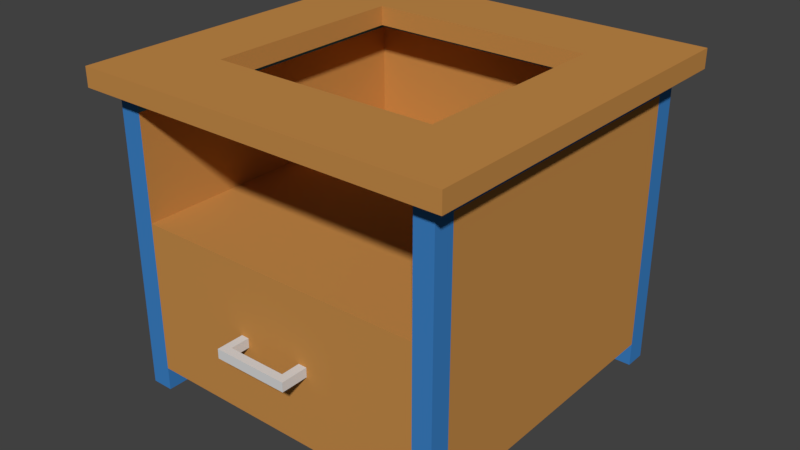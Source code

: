 # Source: TISCH_10.blend  (saved by Blender 2.79.0; exported with 4.5.12 LTS)
import bpy
from mathutils import Matrix  # noqa: F401  (used for matrix-valued properties, if any)

bpy.ops.wm.read_factory_settings(use_empty=True)
scene = bpy.context.scene
scene.name = 'Scene'

# ---- collections
col_collection_1 = bpy.data.collections.new('Collection 1'); scene.collection.children.link(col_collection_1)

# ---- materials (node trees are filled in below, after node groups)
mat_material = bpy.data.materials.new('Material')
mat_material.alpha_threshold = 0.0
mat_material.use_transparent_shadow = False
mat_material.diffuse_color = (0.5596, 0.2595, 0.06695, 1.0)
mat_material.roughness = 0.5
mat_material.line_color = (0.0, 0.0, 0.0, 1.0)
mat_material_001 = bpy.data.materials.new('Material.001')
mat_material_001.alpha_threshold = 0.0
mat_material_001.use_transparent_shadow = False
mat_material_001.diffuse_color = (0.046, 0.2189, 0.5596, 1.0)
mat_material_001.roughness = 0.5
mat_material_002 = bpy.data.materials.new('Material.002')
mat_material_002.alpha_threshold = 0.0
mat_material_002.use_transparent_shadow = False
mat_material_002.diffuse_color = (0.6982, 0.6982, 0.6982, 1.0)
mat_material_002.roughness = 0.5

# ---- material node trees

# ---- world
world_world = bpy.data.worlds.new('World'); scene.world = world_world
world_world.color = (0.05088, 0.05088, 0.05088)
world_world.use_sun_shadow = False
world_world.sun_shadow_jitter_overblur = 0.0
world_world.cycles.sampling_method = 'MANUAL'

# ---- meshes
me_cube_001 = bpy.data.meshes.new('Cube.001')
me_cube_001.from_pydata([(-13.73, -13.66, 2.867), (-13.73, -13.66, 3.98), (-13.73, 13.8, 2.867), (-13.73, 13.8, 3.98), (13.73, -13.66, 2.867), (13.73, -13.66, 3.98), (13.73, 13.8, 2.867), (13.73, 13.8, 3.98), (-13.73, -13.66, 14.17), (-13.73, 13.8, 14.17), (13.73, 13.8, 14.17), (13.73, -13.66, 14.17), (-13.73, -13.66, 15.3), (-13.73, 13.8, 15.3), (13.73, 13.8, 15.3), (13.73, -13.66, 15.3), (-13.73, -13.66, 25.25), (-13.73, 13.8, 25.25), (13.73, 13.8, 25.25), (13.73, -13.66, 25.25), (-13.73, -13.66, 26.8), (-13.73, 13.8, 26.8), (13.73, 13.8, 26.8), (13.73, -13.66, 26.8), (-11.93, 13.8, 2.867), (-11.93, 13.8, 3.98), (-11.93, -13.66, 2.867), (-11.93, -13.66, 3.98), (-11.93, 13.8, 14.17), (-11.93, -13.66, 14.17), (-11.93, 13.8, 15.3), (-11.93, -13.66, 15.3), (-11.93, 13.8, 25.25), (-11.93, -13.66, 25.25), (-11.93, 13.8, 26.8), (-11.93, -13.66, 26.8), (12.15, 13.8, 3.98), (12.15, -13.66, 2.867), (12.15, 13.8, 14.17), (12.15, 13.8, 15.3), (12.15, 13.8, 25.25), (12.15, 13.8, 26.8), (12.15, 13.8, 2.867), (12.15, -13.66, 3.98), (12.15, -13.66, 14.17), (12.15, -13.66, 15.3), (12.15, -13.66, 25.25), (12.15, -13.66, 26.8), (-13.73, -11.96, 2.867), (-13.73, -11.96, 3.98), (13.73, -11.96, 2.867), (13.73, -11.96, 3.98), (-13.73, -11.96, 14.17), (13.73, -11.96, 14.17), (-13.73, -11.96, 15.3), (13.73, -11.96, 15.3), (-13.73, -11.96, 25.25), (13.73, -11.96, 25.25), (-13.73, -11.96, 26.8), (13.73, -11.96, 26.8), (-11.93, -11.96, 26.8), (-11.93, -11.96, 2.867), (12.15, -11.96, 26.8), (12.15, -11.96, 2.867), (-13.73, 12.03, 3.98), (13.73, 12.03, 2.867), (-13.73, 12.03, 14.17), (-13.73, 12.03, 15.3), (-13.73, 12.03, 25.25), (-13.73, 12.03, 26.8), (-13.73, 12.03, 2.867), (13.73, 12.03, 3.98), (13.73, 12.03, 14.17), (13.73, 12.03, 15.3), (13.73, 12.03, 25.25), (13.73, 12.03, 26.8), (-11.93, 12.03, 26.8), (-11.93, 12.03, 2.867), (12.15, 12.03, 26.8), (12.15, 12.03, 2.867), (12.15, -11.96, 15.3), (-11.93, -11.96, 15.3), (12.15, 12.03, 15.3), (-9.227, 13.8, 2.867), (-9.227, -13.66, 3.98), (-9.227, -13.66, 14.17), (-9.227, -13.66, 15.3), (-9.227, -13.66, 25.25), (-9.227, -13.66, 26.8), (-9.227, 13.8, 3.98), (-9.227, -13.66, 2.867), (-9.227, 13.8, 14.17), (-9.227, 13.8, 15.3), (-9.227, 13.8, 25.25), (-9.227, 13.8, 26.8), (-9.227, -11.96, 2.867), (-9.227, -11.96, 26.8), (-9.227, 12.03, 26.8), (-9.227, 12.03, 2.867), (-9.227, -11.96, 15.3), (9.317, 13.8, 3.98), (9.317, -13.66, 2.867), (9.317, 13.8, 14.17), (9.317, 13.8, 15.3), (9.317, 13.8, 25.25), (9.317, 13.8, 26.8), (9.317, -11.96, 26.8), (9.317, 12.03, 26.8), (9.317, -11.96, 15.3), (9.317, 12.03, 15.3), (9.317, 13.8, 2.867), (9.317, -13.66, 3.98), (9.317, -13.66, 14.17), (9.317, -13.66, 15.3), (9.317, -13.66, 25.25), (9.317, -13.66, 26.8), (9.317, -11.96, 2.867), (9.317, 12.03, 2.867), (13.73, -8.402, 25.25), (13.73, -8.402, 26.8), (-11.93, -8.402, 26.8), (12.15, -8.402, 26.8), (-13.73, -8.402, 25.25), (-13.73, -8.402, 26.8), (9.317, -8.402, 26.8), (-13.73, 8.652, 25.25), (-13.73, 8.652, 26.8), (13.73, 8.652, 25.25), (13.73, 8.652, 26.8), (-11.93, 8.652, 26.8), (12.15, 8.652, 26.8), (-9.227, 8.652, 26.8), (9.317, 8.652, 26.8), (-11.93, -15.16, 25.25), (-13.73, -15.16, 25.25), (-11.93, -15.16, 26.8), (-13.73, -15.16, 26.8), (13.73, -15.16, 26.8), (13.73, -15.16, 25.25), (-9.227, -15.16, 25.25), (-9.227, -15.16, 26.8), (12.15, -15.16, 25.25), (12.15, -15.16, 26.8), (9.317, -15.16, 25.25), (9.317, -15.16, 26.8), (12.15, 15.38, 25.25), (13.73, 15.38, 25.25), (12.15, 15.38, 26.8), (13.73, 15.38, 26.8), (-13.73, 15.38, 25.25), (-13.73, 15.38, 26.8), (-11.93, 15.38, 25.25), (-11.93, 15.38, 26.8), (9.317, 15.38, 25.25), (9.317, 15.38, 26.8), (-9.227, 15.38, 25.25), (-9.227, 15.38, 26.8), (-15.24, 12.03, 25.25), (-15.24, 13.8, 25.25), (-15.24, 12.03, 26.8), (-15.24, 13.8, 26.8), (-15.24, -13.66, 25.25), (-15.24, -13.66, 26.8), (-15.24, -11.96, 25.25), (-15.24, -11.96, 26.8), (-15.24, 8.652, 25.25), (-15.24, 8.652, 26.8), (-15.24, -15.16, 26.8), (-15.24, -8.402, 25.25), (-15.24, -8.402, 26.8), (-15.24, -15.16, 25.25), (-15.24, 15.38, 25.25), (-15.24, 15.38, 26.8), (15.34, -11.96, 25.25), (15.34, -13.66, 25.25), (15.34, -11.96, 26.8), (15.34, -13.66, 26.8), (15.34, 13.8, 26.8), (15.34, 13.8, 25.25), (15.34, -8.402, 25.25), (15.34, -8.402, 26.8), (15.34, 12.03, 25.25), (15.34, 12.03, 26.8), (15.34, 8.652, 25.25), (15.34, 8.652, 26.8), (15.34, -15.16, 26.8), (15.34, -15.16, 25.25), (15.34, 15.38, 26.8), (15.34, 15.38, 25.25), (-11.93, -8.402, 25.25), (-11.93, 8.652, 25.25), (12.15, -8.402, 25.25), (12.15, 8.652, 25.25), (-9.227, -8.402, 26.8), (-9.227, -8.402, 25.25), (-9.227, 8.652, 25.25), (9.317, -8.402, 25.25), (9.317, 8.652, 25.25), (-11.93, -11.96, 25.25), (12.15, -11.96, 25.25), (-9.227, -11.96, 25.25), (9.317, -11.96, 25.25), (-11.93, 12.03, 25.25), (-9.227, 12.03, 25.25), (12.15, 12.03, 25.25), (9.317, 12.03, 25.25), (12.15, -8.402, 15.3), (-11.93, -8.402, 15.3), (-9.227, -8.402, 15.3), (9.317, -8.402, 15.3), (-11.93, 8.652, 15.3), (-9.227, 8.652, 15.3), (9.317, 8.652, 15.3), (12.15, 8.652, 15.3), (-11.93, 12.03, 15.3), (-9.227, 12.03, 15.3), (-13.73, -11.96, 0.9188), (-13.73, -13.66, 0.9188), (-11.93, 13.8, 0.9188), (-13.73, 13.8, 0.9188), (13.73, 12.03, 0.9188), (13.73, 13.8, 0.9188), (12.15, -13.66, 0.9188), (13.73, -13.66, 0.9188), (-11.93, -13.66, 0.9188), (-11.93, -11.96, 0.9188), (12.15, 13.8, 0.9188), (12.15, -11.96, 0.9188), (13.73, -11.96, 0.9188), (-13.73, 12.03, 0.9188), (-11.93, 12.03, 0.9188), (12.15, 12.03, 0.9188), (-13.73, 13.8, 9.531), (13.73, 13.8, 9.531), (13.73, -13.66, 9.531), (-13.73, -13.66, 9.531), (-11.93, -13.66, 9.531), (-11.93, 13.8, 9.531), (12.15, 13.8, 9.531), (12.15, -13.66, 9.531), (-13.73, -11.96, 9.531), (13.73, -11.96, 9.531), (-13.73, 12.03, 9.531), (13.73, 12.03, 9.531), (-9.227, -13.66, 9.531), (-9.227, 13.8, 9.531), (9.317, 13.8, 9.531), (9.317, -13.66, 9.531), (13.73, 13.8, 8.758), (13.73, -13.66, 8.758), (-13.73, 13.8, 8.758), (-13.73, -13.66, 8.758), (-11.93, -13.66, 8.758), (-11.93, 13.8, 8.758), (12.15, 13.8, 8.758), (12.15, -13.66, 8.758), (-13.73, -11.96, 8.758), (13.73, -11.96, 8.758), (-13.73, 12.03, 8.758), (13.73, 12.03, 8.758), (-9.227, -13.66, 8.758), (-9.227, 13.8, 8.758), (9.317, 13.8, 8.758), (9.317, -13.66, 8.758), (3.135, 13.8, 2.867), (-3.046, 13.8, 2.867), (3.135, -13.66, 3.98), (-3.046, -13.66, 3.98), (3.135, -13.66, 14.17), (-3.046, -13.66, 14.17), (3.135, -13.66, 15.3), (-3.046, -13.66, 15.3), (3.135, -11.96, 2.867), (-3.046, -11.96, 2.867), (3.135, 12.03, 2.867), (-3.046, 12.03, 2.867), (-3.046, 13.8, 3.98), (3.135, 13.8, 3.98), (-3.046, -13.66, 2.867), (3.135, -13.66, 2.867), (-3.046, 13.8, 14.17), (3.135, 13.8, 14.17), (-3.046, 13.8, 15.3), (3.135, 13.8, 15.3), (-3.046, 13.8, 25.25), (3.135, 13.8, 25.25), (-3.046, 13.8, 26.8), (3.135, 13.8, 26.8), (-3.046, 12.03, 26.8), (3.135, 12.03, 26.8), (-3.046, -11.96, 15.3), (3.135, -11.96, 15.3), (-3.046, 8.652, 26.8), (3.135, 8.652, 26.8), (-3.046, 15.38, 25.25), (3.135, 15.38, 25.25), (-3.046, 15.38, 26.8), (3.135, 15.38, 26.8), (3.135, -8.402, 15.3), (-3.046, -8.402, 15.3), (-3.046, 12.03, 25.25), (3.135, 12.03, 25.25), (-3.046, 8.652, 25.25), (3.135, 8.652, 25.25), (3.135, 8.652, 15.3), (-3.046, 8.652, 15.3), (-3.046, 12.03, 15.3), (3.135, 12.03, 15.3), (3.135, -13.66, 9.531), (-3.046, -13.66, 9.531), (-3.046, 13.8, 9.531), (3.135, 13.8, 9.531), (-3.046, 13.8, 8.758), (3.135, 13.8, 8.758), (3.135, -13.66, 8.758), (-3.046, -13.66, 8.758), (-2.409, 13.8, 2.867), (-2.409, -13.66, 3.98), (-2.409, -13.66, 14.17), (-2.409, -13.66, 15.3), (-2.409, -11.96, 2.867), (-2.409, 12.03, 2.867), (-2.409, 13.8, 3.98), (-2.409, -13.66, 2.867), (-2.409, 13.8, 14.17), (-2.409, 13.8, 15.3), (-2.409, 13.8, 25.25), (-2.409, 13.8, 26.8), (-2.409, 12.03, 26.8), (-2.409, -11.96, 15.3), (-2.409, 8.652, 26.8), (-2.409, 15.38, 25.25), (-2.409, 15.38, 26.8), (-2.409, -8.402, 15.3), (-2.409, 12.03, 25.25), (-2.409, 8.652, 25.25), (-2.409, 8.652, 15.3), (-2.409, 12.03, 15.3), (-2.409, -13.66, 9.531), (-2.409, 13.8, 9.531), (-2.409, 13.8, 8.758), (-2.409, -13.66, 8.758), (2.444, 13.8, 3.98), (2.444, -13.66, 2.867), (2.444, 13.8, 14.17), (2.444, 13.8, 15.3), (2.444, 13.8, 25.25), (2.444, 13.8, 26.8), (2.444, 12.03, 26.8), (2.444, -11.96, 15.3), (2.444, 8.652, 26.8), (2.444, 15.38, 25.25), (2.444, 15.38, 26.8), (2.444, 12.03, 25.25), (2.444, 8.652, 25.25), (2.444, 12.03, 15.3), (2.444, 13.8, 9.531), (2.444, 13.8, 8.758), (2.444, 13.8, 2.867), (2.444, -13.66, 3.98), (2.444, -13.66, 14.17), (2.444, -13.66, 15.3), (2.444, -11.96, 2.867), (2.444, 12.03, 2.867), (2.444, -8.402, 15.3), (2.444, 8.652, 15.3), (2.444, -13.66, 9.531), (2.444, -13.66, 8.758), (-2.409, -15.22, 9.531), (-3.046, -15.22, 9.531), (-2.409, -15.22, 8.758), (-3.046, -15.22, 8.758), (3.135, -15.22, 8.758), (3.135, -15.22, 9.531), (2.444, -15.22, 9.531), (2.444, -15.22, 8.758), (-2.409, -15.9, 9.531), (-3.046, -15.9, 9.531), (-2.409, -15.9, 8.758), (-3.046, -15.9, 8.758), (3.135, -15.9, 8.758), (3.135, -15.9, 9.531), (2.444, -15.9, 9.531), (2.444, -15.9, 8.758), (-13.73, -8.402, 2.867), (13.73, -8.402, 3.98), (13.73, -8.402, 14.17), (13.73, -8.402, 15.3), (-11.93, -8.402, 2.867), (12.15, -8.402, 2.867), (-13.73, -8.402, 3.98), (13.73, -8.402, 2.867), (-13.73, -8.402, 14.17), (-13.73, -8.402, 15.3), (-9.227, -8.402, 2.867), (9.317, -8.402, 2.867), (13.73, -8.402, 9.531), (-13.73, -8.402, 9.531), (-13.73, -8.402, 8.758), (13.73, -8.402, 8.758), (-3.046, -8.402, 2.867), (3.135, -8.402, 2.867), (-2.409, -8.402, 2.867), (2.444, -8.402, 2.867), (-13.73, 8.652, 3.98), (13.73, 8.652, 2.867), (-13.73, 8.652, 14.17), (-13.73, 8.652, 15.3), (-13.73, 8.652, 9.531), (-13.73, 8.652, 8.758), (-13.73, 8.652, 2.867), (13.73, 8.652, 3.98), (13.73, 8.652, 14.17), (13.73, 8.652, 15.3), (-11.93, 8.652, 2.867), (12.15, 8.652, 2.867), (-9.227, 8.652, 2.867), (9.317, 8.652, 2.867), (13.73, 8.652, 9.531), (13.73, 8.652, 8.758), (-3.046, 8.652, 2.867), (3.135, 8.652, 2.867), (-2.409, 8.652, 2.867), (2.444, 8.652, 2.867), (13.73, -13.66, 23.8), (-13.73, -13.66, 23.8), (-13.73, 13.8, 23.8), (13.73, 13.8, 23.8), (-11.93, 13.8, 23.8), (-11.93, -13.66, 23.8), (12.15, 13.8, 23.8), (12.15, -13.66, 23.8), (-13.73, -11.96, 23.8), (13.73, -11.96, 23.8), (-13.73, 12.03, 23.8), (13.73, 12.03, 23.8), (12.15, 8.652, 23.8), (-9.227, 13.8, 23.8), (9.317, 13.8, 23.8), (-11.93, -11.96, 23.8), (12.15, -8.402, 23.8), (9.317, 12.03, 23.8), (12.15, 12.03, 23.8), (-11.93, 8.652, 23.8), (-11.93, -8.402, 23.8), (12.15, -11.96, 23.8), (-9.227, 12.03, 23.8), (-11.93, 12.03, 23.8), (3.135, 12.03, 23.8), (-3.046, 12.03, 23.8), (3.135, 13.8, 23.8), (-3.046, 13.8, 23.8), (-2.409, 13.8, 23.8), (-2.409, 12.03, 23.8), (2.444, 12.03, 23.8), (2.444, 13.8, 23.8), (-13.73, 8.652, 23.8), (-13.73, -8.402, 23.8), (13.73, -8.402, 23.8), (13.73, 8.652, 23.8)], [], [(70, 64, 3, 2), (42, 36, 7, 6), (50, 51, 5, 4), (26, 27, 1, 0), (48, 61, 225, 216), (237, 232, 9, 28), (72, 10, 14, 73), (243, 233, 10, 72), (240, 235, 8, 52), (239, 234, 11, 44), (431, 424, 19, 46), (52, 8, 12, 54), (44, 11, 15, 45), (28, 9, 13, 30), (34, 94, 156, 152), (428, 426, 17, 32), (435, 427, 18, 74), (432, 425, 16, 56), (60, 58, 20, 35), (148, 22, 177, 187), (125, 122, 168, 165), (46, 19, 138, 141), (87, 114, 143, 139), (96, 60, 35, 88), (437, 428, 32, 93), (136, 20, 162, 167), (91, 28, 30, 92), (8, 29, 31, 12), (425, 429, 33, 16), (235, 236, 29, 8), (245, 237, 28, 91), (61, 26, 224, 225), (90, 84, 27, 26), (2, 3, 25, 24), (4, 5, 43, 37), (233, 238, 38, 10), (10, 38, 39, 14), (18, 40, 145, 146), (427, 430, 40, 18), (59, 62, 47, 23), (149, 17, 158, 171), (112, 44, 45, 113), (247, 239, 44, 112), (116, 63, 37, 101), (110, 100, 36, 42), (395, 389, 63, 116), (119, 121, 62, 59), (384, 388, 61, 48), (193, 120, 60, 96), (56, 16, 161, 163), (119, 59, 175, 180), (120, 123, 58, 60), (422, 423, 403, 402), (424, 433, 57, 19), (392, 52, 54, 393), (397, 240, 52, 392), (234, 241, 53, 11), (11, 53, 55, 15), (389, 391, 50, 63), (391, 385, 51, 50), (0, 1, 49, 48), (6, 7, 71, 65), (79, 42, 226, 231), (232, 242, 66, 9), (9, 66, 67, 13), (426, 434, 68, 17), (34, 21, 69, 76), (126, 69, 159, 166), (94, 34, 76, 97), (50, 4, 223, 228), (22, 41, 78, 75), (110, 42, 79, 117), (23, 137, 185, 176), (420, 422, 402, 400), (418, 243, 72, 412), (412, 72, 73, 413), (410, 404, 64, 70), (212, 213, 82, 109), (86, 99, 81, 31), (271, 290, 99, 86), (210, 211, 215, 214), (24, 83, 98, 77), (286, 94, 97, 288), (124, 193, 96, 106), (388, 394, 95, 61), (24, 25, 89, 83), (61, 95, 90, 26), (236, 244, 85, 29), (29, 85, 86, 31), (33, 87, 139, 133), (278, 267, 84, 90), (310, 245, 91, 280), (280, 91, 92, 282), (93, 32, 151, 155), (451, 437, 93, 284), (106, 96, 88, 115), (62, 106, 115, 47), (430, 438, 104, 40), (105, 41, 147, 154), (38, 102, 103, 39), (238, 246, 102, 38), (37, 43, 111, 101), (121, 124, 106, 62), (41, 105, 107, 78), (45, 80, 108, 113), (304, 212, 109, 307), (264, 110, 117, 274), (401, 395, 116, 272), (264, 277, 100, 110), (272, 116, 101, 279), (308, 247, 112, 268), (268, 112, 113, 270), (35, 20, 136, 135), (130, 132, 124, 121), (141, 138, 137, 142), (128, 119, 180, 184), (129, 126, 123, 120), (21, 150, 172, 160), (131, 129, 120, 193), (128, 130, 121, 119), (75, 78, 130, 128), (97, 76, 129, 131), (58, 123, 169, 164), (76, 69, 126, 129), (288, 97, 131, 292), (78, 107, 132, 130), (118, 127, 183, 179), (134, 133, 135, 136), (143, 141, 142, 144), (133, 139, 140, 135), (139, 143, 144, 140), (114, 46, 141, 143), (115, 88, 140, 144), (16, 33, 133, 134), (88, 35, 135, 140), (23, 47, 142, 137), (47, 115, 144, 142), (57, 118, 179, 173), (151, 149, 150, 152), (155, 151, 152, 156), (146, 145, 147, 148), (294, 155, 156, 296), (145, 153, 154, 147), (41, 22, 148, 147), (21, 34, 152, 150), (284, 93, 155, 294), (146, 148, 187, 188), (40, 104, 153, 145), (32, 17, 149, 151), (287, 105, 154, 297), (163, 161, 162, 164), (158, 160, 172, 171), (162, 161, 170, 167), (168, 163, 164, 169), (158, 157, 159, 160), (165, 168, 169, 166), (157, 165, 166, 159), (17, 68, 157, 158), (20, 58, 164, 162), (123, 126, 166, 169), (69, 21, 160, 159), (16, 134, 170, 161), (134, 136, 167, 170), (122, 56, 163, 168), (150, 149, 171, 172), (68, 125, 165, 157), (181, 178, 177, 182), (174, 173, 175, 176), (183, 181, 182, 184), (173, 179, 180, 175), (179, 183, 184, 180), (174, 176, 185, 186), (177, 178, 188, 187), (127, 74, 181, 183), (137, 138, 186, 185), (19, 57, 173, 174), (74, 18, 178, 181), (59, 23, 176, 175), (75, 128, 184, 182), (138, 19, 174, 186), (22, 75, 182, 177), (18, 146, 188, 178), (108, 80, 206, 209), (436, 442, 82, 213), (189, 190, 195, 194), (131, 193, 194, 195), (192, 191, 196, 197), (124, 132, 197, 196), (429, 31, 81, 439), (431, 46, 199, 445), (445, 199, 191, 440), (436, 213, 206, 440), (81, 99, 208, 207), (198, 189, 194, 200), (87, 33, 198, 200), (114, 201, 199, 46), (196, 191, 199, 201), (114, 87, 200, 201), (200, 194, 196, 201), (194, 193, 124, 196), (444, 439, 81, 207), (291, 108, 209, 298), (202, 203, 195, 190), (205, 204, 192, 197), (441, 442, 204, 205), (301, 205, 197, 303), (303, 197, 132, 293), (449, 300, 203, 446), (446, 203, 202, 447), (298, 209, 212, 304), (207, 208, 211, 210), (209, 206, 213, 212), (447, 443, 210, 214), (444, 443, 190, 189), (227, 228, 223, 222), (216, 225, 224, 217), (226, 221, 220, 231), (219, 218, 230, 229), (6, 65, 220, 221), (77, 70, 229, 230), (0, 48, 216, 217), (42, 6, 221, 226), (65, 79, 231, 220), (37, 63, 227, 222), (26, 0, 217, 224), (4, 37, 222, 223), (63, 50, 228, 227), (24, 77, 230, 218), (2, 24, 218, 219), (70, 2, 219, 229), (314, 263, 247, 308), (254, 262, 246, 238), (312, 261, 245, 310), (252, 260, 244, 236), (419, 259, 243, 418), (250, 258, 242, 232), (249, 257, 241, 234), (398, 256, 240, 397), (263, 255, 239, 247), (248, 254, 238, 233), (261, 253, 237, 245), (251, 252, 236, 235), (255, 249, 234, 239), (256, 251, 235, 240), (259, 248, 233, 243), (253, 250, 232, 237), (25, 3, 250, 253), (71, 7, 248, 259), (49, 1, 251, 256), (43, 5, 249, 255), (1, 27, 252, 251), (89, 25, 253, 261), (7, 36, 254, 248), (111, 43, 255, 263), (390, 49, 256, 398), (5, 51, 257, 249), (3, 64, 258, 250), (411, 71, 259, 419), (27, 84, 260, 252), (276, 89, 261, 312), (36, 100, 262, 254), (266, 111, 263, 314), (84, 267, 315, 260), (359, 266, 314, 367), (100, 277, 313, 262), (322, 276, 312, 340), (262, 313, 311, 246), (340, 312, 310, 339), (260, 315, 309, 244), (366, 367, 375, 374), (208, 299, 305, 211), (364, 298, 304, 365), (441, 205, 301, 448), (453, 334, 300, 449), (195, 302, 292, 131), (354, 303, 293, 350), (203, 300, 302, 195), (353, 301, 303, 354), (99, 290, 299, 208), (349, 291, 298, 364), (94, 286, 296, 156), (347, 287, 297, 352), (104, 285, 295, 153), (326, 284, 294, 331), (153, 295, 297, 154), (331, 294, 296, 332), (107, 289, 293, 132), (328, 288, 292, 330), (85, 269, 271, 86), (360, 268, 270, 361), (244, 309, 269, 85), (366, 308, 268, 360), (95, 273, 278, 90), (362, 272, 279, 343), (83, 89, 276, 265), (358, 342, 277, 264), (394, 400, 273, 95), (403, 401, 272, 362), (83, 265, 275, 98), (358, 264, 274, 363), (211, 305, 306, 215), (365, 304, 307, 355), (438, 450, 285, 104), (452, 451, 284, 326), (102, 281, 283, 103), (324, 280, 282, 325), (246, 311, 281, 102), (339, 310, 280, 324), (101, 111, 266, 279), (323, 317, 267, 278), (105, 287, 289, 107), (327, 286, 288, 328), (113, 108, 291, 270), (319, 329, 290, 271), (361, 349, 329, 319), (347, 327, 328, 348), (343, 359, 317, 323), (356, 339, 324, 344), (344, 324, 325, 345), (455, 452, 326, 346), (305, 336, 337, 306), (265, 316, 321, 275), (400, 402, 320, 273), (265, 276, 322, 316), (273, 320, 323, 278), (309, 338, 318, 269), (269, 318, 319, 271), (348, 328, 330, 350), (351, 331, 332, 352), (346, 326, 331, 351), (286, 327, 332, 296), (290, 329, 333, 299), (300, 334, 335, 302), (302, 335, 330, 292), (454, 353, 334, 453), (299, 333, 336, 305), (338, 309, 369, 368), (357, 340, 339, 356), (342, 322, 340, 357), (267, 317, 341, 315), (277, 342, 357, 313), (313, 357, 356, 311), (448, 301, 353, 454), (285, 346, 351, 295), (295, 351, 352, 297), (289, 348, 350, 293), (450, 455, 346, 285), (281, 344, 345, 283), (311, 356, 344, 281), (279, 266, 359, 343), (287, 347, 348, 289), (270, 291, 349, 361), (336, 365, 355, 337), (316, 358, 363, 321), (402, 403, 362, 320), (316, 322, 342, 358), (320, 362, 343, 323), (338, 366, 360, 318), (318, 360, 361, 319), (327, 347, 352, 332), (329, 349, 364, 333), (334, 353, 354, 335), (335, 354, 350, 330), (333, 364, 365, 336), (341, 367, 366, 338), (317, 359, 367, 341), (368, 369, 377, 376), (369, 371, 379, 377), (308, 366, 374, 373), (314, 308, 373, 372), (341, 338, 368, 370), (315, 341, 370, 371), (367, 314, 372, 375), (309, 315, 371, 369), (383, 380, 381, 382), (379, 378, 376, 377), (383, 378, 370, 375), (373, 374, 382, 381), (372, 373, 381, 380), (371, 370, 378, 379), (375, 372, 380, 383), (368, 374, 375, 370), (376, 378, 383, 382), (368, 376, 382, 374), (423, 421, 401, 403), (416, 420, 400, 394), (51, 385, 399, 257), (404, 390, 398, 409), (409, 398, 397, 408), (257, 399, 396, 241), (421, 417, 395, 401), (414, 416, 394, 388), (48, 49, 390, 384), (53, 386, 387, 55), (241, 396, 386, 53), (405, 411, 385, 391), (415, 405, 391, 389), (408, 397, 392, 406), (406, 392, 393, 407), (410, 414, 388, 384), (417, 415, 389, 395), (117, 79, 415, 417), (70, 77, 414, 410), (66, 406, 407, 67), (242, 408, 406, 66), (79, 65, 405, 415), (65, 71, 411, 405), (77, 98, 416, 414), (274, 117, 417, 421), (258, 409, 408, 242), (64, 404, 409, 258), (98, 275, 420, 416), (363, 274, 421, 423), (385, 411, 419, 399), (399, 419, 418, 396), (384, 390, 404, 410), (386, 412, 413, 387), (396, 418, 412, 386), (275, 321, 422, 420), (321, 363, 423, 422), (434, 456, 125, 68), (456, 407, 393, 457), (432, 56, 122, 457), (433, 458, 118, 57), (458, 387, 413, 459), (435, 74, 127, 459), (73, 435, 459, 413), (118, 458, 459, 127), (55, 387, 458, 433), (54, 432, 457, 393), (125, 456, 457, 122), (67, 407, 456, 434), (283, 345, 455, 450), (307, 448, 454, 355), (355, 454, 453, 337), (345, 325, 452, 455), (325, 282, 451, 452), (103, 283, 450, 438), (337, 453, 449, 306), (109, 441, 448, 307), (207, 210, 443, 444), (202, 190, 443, 447), (215, 446, 447, 214), (306, 449, 446, 215), (109, 82, 442, 441), (189, 198, 439, 444), (192, 436, 440, 191), (80, 445, 440, 206), (45, 431, 445, 80), (33, 429, 439, 198), (192, 204, 442, 436), (39, 103, 438, 430), (282, 92, 437, 451), (13, 67, 434, 426), (15, 55, 433, 424), (14, 39, 430, 427), (12, 31, 429, 425), (92, 30, 428, 437), (54, 12, 425, 432), (73, 14, 427, 435), (30, 13, 426, 428), (45, 15, 424, 431)])
me_cube_001.polygons.foreach_set('material_index', [1, 1, 1, 1, 1, 1, 1, 1, 1, 1, 1, 1, 1, 1, 0, 1, 1, 1, 0, 0, 0, 0, 0, 0, 1, 0, 0, 1, 1, 1, 0, 1, 0, 1, 1, 1, 1, 0, 1, 0, 0, 0, 0, 0, 0, 0, 0, 0, 0, 0, 0, 0, 0, 1, 0, 0, 1, 1, 0, 0, 1, 1, 1, 1, 1, 1, 0, 0, 0, 1, 0, 0, 0, 0, 0, 0, 0, 0, 0, 0, 0, 0, 0, 0, 0, 0, 0, 0, 0, 0, 0, 0, 0, 0, 1, 0, 0, 1, 0, 0, 0, 0, 0, 0, 0, 0, 0, 0, 0, 0, 0, 0, 0, 0, 0, 0, 0, 0, 0, 0, 0, 0, 0, 0, 0, 0, 0, 0, 0, 0, 0, 0, 0, 0, 0, 0, 0, 0, 0, 0, 0, 0, 0, 0, 0, 0, 0, 0, 0, 0, 0, 0, 0, 0, 0, 0, 0, 0, 0, 0, 0, 0, 0, 0, 0, 0, 0, 0, 0, 0, 0, 0, 0, 0, 0, 0, 0, 0, 0, 0, 0, 0, 0, 0, 0, 0, 0, 0, 0, 1, 1, 0, 0, 0, 0, 0, 0, 0, 0, 0, 0, 0, 0, 0, 1, 0, 0, 1, 1, 0, 0, 0, 0, 1, 1, 1, 1, 1, 1, 1, 1, 1, 1, 1, 1, 1, 1, 1, 1, 1, 0, 0, 0, 0, 0, 1, 1, 0, 0, 1, 0, 1, 1, 1, 1, 1, 1, 1, 1, 1, 1, 0, 1, 0, 0, 1, 1, 0, 0, 0, 0, 0, 0, 0, 0, 0, 0, 0, 0, 2, 0, 0, 1, 1, 0, 0, 0, 0, 0, 0, 0, 0, 0, 0, 0, 0, 0, 0, 0, 0, 0, 0, 0, 0, 0, 0, 0, 0, 0, 0, 0, 0, 1, 1, 0, 0, 0, 0, 0, 0, 0, 0, 0, 0, 0, 0, 0, 0, 0, 1, 0, 0, 0, 0, 0, 0, 0, 0, 0, 0, 0, 0, 0, 0, 1, 0, 2, 0, 0, 0, 0, 0, 1, 0, 0, 0, 1, 0, 0, 0, 0, 0, 0, 0, 0, 0, 0, 0, 0, 0, 0, 0, 0, 0, 0, 0, 2, 2, 2, 2, 2, 2, 2, 2, 2, 2, 2, 2, 2, 2, 2, 2, 2, 2, 0, 0, 0, 0, 0, 0, 0, 0, 0, 0, 0, 0, 0, 0, 0, 0, 0, 0, 0, 0, 0, 0, 0, 0, 0, 0, 0, 0, 0, 0, 0, 0, 0, 0, 0, 0, 1, 0, 1, 1, 0, 1, 0, 1, 0, 0, 1, 0, 0, 0, 0, 0, 0, 0, 0, 0, 0, 1, 0, 0, 0, 1, 1, 0, 0, 1, 1, 0, 0, 1, 1, 1, 1, 0, 1, 1, 1, 1])
me_cube_001.materials.append(mat_material)
me_cube_001.materials.append(mat_material_001)
me_cube_001.materials.append(mat_material_002)
me_cube_001.use_remesh_preserve_volume = False
me_cube_001.use_remesh_preserve_attributes = False
me_cube_001.use_mirror_vertex_groups = False
me_cube_001.update()

# ---- objects
ob_cube_001 = bpy.data.objects.new('Cube.001', me_cube_001)

# ---- transforms, parenting, visibility, modifiers, constraints
ob_cube_001.location = (0.02439, 0.06388, -0.07058)
ob_cube_001.scale = (0.07285, 0.07285, 0.07285)
ob_cube_001.lineart.crease_threshold = 0.0

# ---- collection membership
col_collection_1.objects.link(ob_cube_001)

# ---- scene / render settings (as saved in the file)
scene.frame_start = 1; scene.frame_end = 250; scene.frame_set(0)
scene.render.engine = 'BLENDER_EEVEE_NEXT'
scene.render.resolution_percentage = 50
scene.render.dither_intensity = 0.0
scene.cycles.use_denoising = False
scene.cycles.samples = 128
scene.cycles.sampling_pattern = 'TABULATED_SOBOL'
scene.cycles.use_adaptive_sampling = False
scene.cycles.use_light_tree = False
scene.cycles.blur_glossy = 0.0
scene.cycles.sample_clamp_indirect = 0.0
scene.view_settings.view_transform = 'Standard'
bpy.context.view_layer.update()

# ---- added for rendering (the .blend has no active camera and no usable light): camera, sun
cam_auto = bpy.data.cameras.new('AutoCamera')
cam_auto.lens = 50.0
cam_auto.sensor_width = 36.0
cam_auto.clip_end = 1000.0
ob_auto_camera = bpy.data.objects.new('AutoCamera', cam_auto)
scene.collection.objects.link(ob_auto_camera)
ob_auto_camera.location = (3.454, -4.06596, 3.67972)
ob_auto_camera.rotation_euler = (1.09748, -7.21219e-08, 0.694738)
scene.camera = ob_auto_camera
light_auto_sun = bpy.data.lights.new('AutoSun', 'SUN')
light_auto_sun.energy = 3.0
light_auto_sun.angle = 0.0523599
ob_auto_sun = bpy.data.objects.new('AutoSun', light_auto_sun)
scene.collection.objects.link(ob_auto_sun)
ob_auto_sun.rotation_euler = (0.872665, 0.174533, 0.523599)
bpy.context.view_layer.update()
